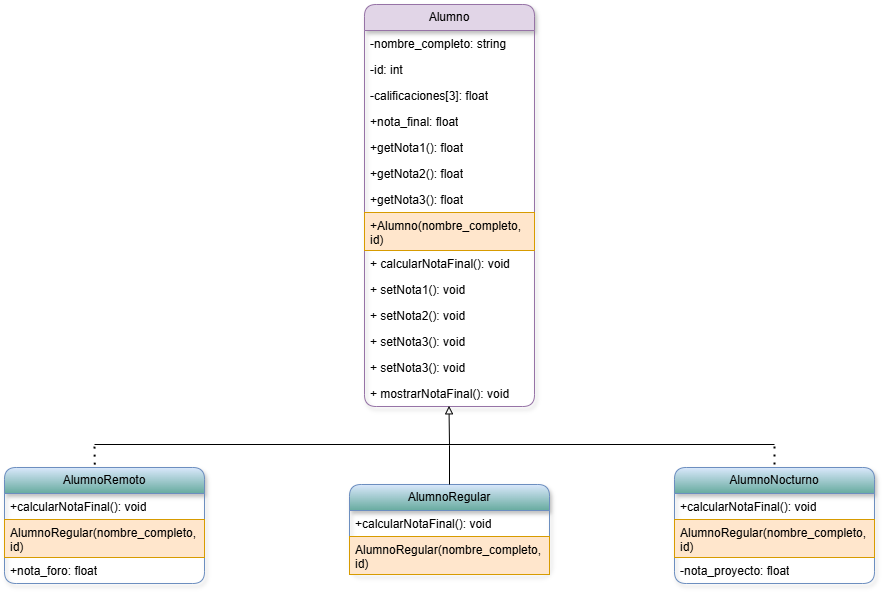

The diagram above was exported from draw.io. Its source (the exported page's mxGraphModel, read from the mxfile embedded in the PNG):
<mxGraphModel dx="2084" dy="620" grid="1" gridSize="10" guides="1" tooltips="1" connect="1" arrows="1" fold="1" page="1" pageScale="1" pageWidth="827" pageHeight="1169" math="0" shadow="0">
  <root>
    <mxCell id="2EwjBHlhUnSPFouge37n-0" />
    <mxCell id="2EwjBHlhUnSPFouge37n-1" parent="2EwjBHlhUnSPFouge37n-0" />
    <mxCell id="2EwjBHlhUnSPFouge37n-3" value="Alumno" style="swimlane;fontStyle=0;childLayout=stackLayout;horizontal=1;startSize=26;fillColor=#e1d5e7;horizontalStack=0;resizeParent=1;resizeParentMax=0;resizeLast=0;collapsible=1;marginBottom=0;whiteSpace=wrap;html=1;strokeColor=#9673a6;rounded=1;shadow=1;" vertex="1" parent="2EwjBHlhUnSPFouge37n-1">
      <mxGeometry x="70" y="210" width="170" height="402" as="geometry" />
    </mxCell>
    <mxCell id="2EwjBHlhUnSPFouge37n-4" value="-nombre_completo: string" style="text;strokeColor=none;fillColor=none;align=left;verticalAlign=top;spacingLeft=4;spacingRight=4;overflow=hidden;rotatable=0;points=[[0,0.5],[1,0.5]];portConstraint=eastwest;whiteSpace=wrap;html=1;" vertex="1" parent="2EwjBHlhUnSPFouge37n-3">
      <mxGeometry y="26" width="170" height="26" as="geometry" />
    </mxCell>
    <mxCell id="2EwjBHlhUnSPFouge37n-5" value="-id: int" style="text;strokeColor=none;fillColor=none;align=left;verticalAlign=top;spacingLeft=4;spacingRight=4;overflow=hidden;rotatable=0;points=[[0,0.5],[1,0.5]];portConstraint=eastwest;whiteSpace=wrap;html=1;" vertex="1" parent="2EwjBHlhUnSPFouge37n-3">
      <mxGeometry y="52" width="170" height="26" as="geometry" />
    </mxCell>
    <mxCell id="2EwjBHlhUnSPFouge37n-6" value="-calificaciones[3]: float" style="text;strokeColor=none;fillColor=none;align=left;verticalAlign=top;spacingLeft=4;spacingRight=4;overflow=hidden;rotatable=0;points=[[0,0.5],[1,0.5]];portConstraint=eastwest;whiteSpace=wrap;html=1;" vertex="1" parent="2EwjBHlhUnSPFouge37n-3">
      <mxGeometry y="78" width="170" height="26" as="geometry" />
    </mxCell>
    <mxCell id="2EwjBHlhUnSPFouge37n-7" value="+nota_final: float" style="text;strokeColor=none;fillColor=none;align=left;verticalAlign=top;spacingLeft=4;spacingRight=4;overflow=hidden;rotatable=0;points=[[0,0.5],[1,0.5]];portConstraint=eastwest;whiteSpace=wrap;html=1;" vertex="1" parent="2EwjBHlhUnSPFouge37n-3">
      <mxGeometry y="104" width="170" height="26" as="geometry" />
    </mxCell>
    <mxCell id="2EwjBHlhUnSPFouge37n-8" value="+getNota1(): float" style="text;strokeColor=none;fillColor=none;align=left;verticalAlign=top;spacingLeft=4;spacingRight=4;overflow=hidden;rotatable=0;points=[[0,0.5],[1,0.5]];portConstraint=eastwest;whiteSpace=wrap;html=1;" vertex="1" parent="2EwjBHlhUnSPFouge37n-3">
      <mxGeometry y="130" width="170" height="26" as="geometry" />
    </mxCell>
    <mxCell id="2EwjBHlhUnSPFouge37n-9" value="+getNota2(): float" style="text;strokeColor=none;fillColor=none;align=left;verticalAlign=top;spacingLeft=4;spacingRight=4;overflow=hidden;rotatable=0;points=[[0,0.5],[1,0.5]];portConstraint=eastwest;whiteSpace=wrap;html=1;" vertex="1" parent="2EwjBHlhUnSPFouge37n-3">
      <mxGeometry y="156" width="170" height="26" as="geometry" />
    </mxCell>
    <mxCell id="2EwjBHlhUnSPFouge37n-10" value="+getNota3(): float" style="text;strokeColor=none;fillColor=none;align=left;verticalAlign=top;spacingLeft=4;spacingRight=4;overflow=hidden;rotatable=0;points=[[0,0.5],[1,0.5]];portConstraint=eastwest;whiteSpace=wrap;html=1;" vertex="1" parent="2EwjBHlhUnSPFouge37n-3">
      <mxGeometry y="182" width="170" height="26" as="geometry" />
    </mxCell>
    <mxCell id="2EwjBHlhUnSPFouge37n-11" value="+Alumno(nombre_completo, id)" style="text;strokeColor=#d79b00;fillColor=#ffe6cc;align=left;verticalAlign=top;spacingLeft=4;spacingRight=4;overflow=hidden;rotatable=0;points=[[0,0.5],[1,0.5]];portConstraint=eastwest;whiteSpace=wrap;html=1;" vertex="1" parent="2EwjBHlhUnSPFouge37n-3">
      <mxGeometry y="208" width="170" height="38" as="geometry" />
    </mxCell>
    <mxCell id="2EwjBHlhUnSPFouge37n-12" value="&lt;span class=&quot;hljs-operator&quot;&gt;+&lt;/span&gt; calcularNotaFinal(): void" style="text;strokeColor=none;fillColor=none;align=left;verticalAlign=top;spacingLeft=4;spacingRight=4;overflow=hidden;rotatable=0;points=[[0,0.5],[1,0.5]];portConstraint=eastwest;whiteSpace=wrap;html=1;" vertex="1" parent="2EwjBHlhUnSPFouge37n-3">
      <mxGeometry y="246" width="170" height="26" as="geometry" />
    </mxCell>
    <mxCell id="2EwjBHlhUnSPFouge37n-13" value="&lt;span class=&quot;hljs-operator&quot;&gt;+&lt;/span&gt;&amp;nbsp;setNota1(): void" style="text;strokeColor=none;fillColor=none;align=left;verticalAlign=top;spacingLeft=4;spacingRight=4;overflow=hidden;rotatable=0;points=[[0,0.5],[1,0.5]];portConstraint=eastwest;whiteSpace=wrap;html=1;" vertex="1" parent="2EwjBHlhUnSPFouge37n-3">
      <mxGeometry y="272" width="170" height="26" as="geometry" />
    </mxCell>
    <mxCell id="2EwjBHlhUnSPFouge37n-14" value="&lt;span class=&quot;hljs-operator&quot;&gt;+&lt;/span&gt;&amp;nbsp;setNota2(): void" style="text;strokeColor=none;fillColor=none;align=left;verticalAlign=top;spacingLeft=4;spacingRight=4;overflow=hidden;rotatable=0;points=[[0,0.5],[1,0.5]];portConstraint=eastwest;whiteSpace=wrap;html=1;" vertex="1" parent="2EwjBHlhUnSPFouge37n-3">
      <mxGeometry y="298" width="170" height="26" as="geometry" />
    </mxCell>
    <mxCell id="2EwjBHlhUnSPFouge37n-15" value="&lt;span class=&quot;hljs-operator&quot;&gt;+&lt;/span&gt;&amp;nbsp;setNota3(): void" style="text;strokeColor=none;fillColor=none;align=left;verticalAlign=top;spacingLeft=4;spacingRight=4;overflow=hidden;rotatable=0;points=[[0,0.5],[1,0.5]];portConstraint=eastwest;whiteSpace=wrap;html=1;" vertex="1" parent="2EwjBHlhUnSPFouge37n-3">
      <mxGeometry y="324" width="170" height="26" as="geometry" />
    </mxCell>
    <mxCell id="l1PHHU_Ei7EHv6AIwb47-0" value="&lt;span class=&quot;hljs-operator&quot;&gt;+&lt;/span&gt;&amp;nbsp;setNota3(): void" style="text;strokeColor=none;fillColor=none;align=left;verticalAlign=top;spacingLeft=4;spacingRight=4;overflow=hidden;rotatable=0;points=[[0,0.5],[1,0.5]];portConstraint=eastwest;whiteSpace=wrap;html=1;" vertex="1" parent="2EwjBHlhUnSPFouge37n-3">
      <mxGeometry y="350" width="170" height="26" as="geometry" />
    </mxCell>
    <mxCell id="2EwjBHlhUnSPFouge37n-16" value="&lt;span class=&quot;hljs-operator&quot;&gt;+&lt;/span&gt;&amp;nbsp;mostrarNotaFinal(): void" style="text;strokeColor=none;fillColor=none;align=left;verticalAlign=top;spacingLeft=4;spacingRight=4;overflow=hidden;rotatable=0;points=[[0,0.5],[1,0.5]];portConstraint=eastwest;whiteSpace=wrap;html=1;" vertex="1" parent="2EwjBHlhUnSPFouge37n-3">
      <mxGeometry y="376" width="170" height="26" as="geometry" />
    </mxCell>
    <mxCell id="2EwjBHlhUnSPFouge37n-17" value="AlumnoRegular" style="swimlane;fontStyle=0;childLayout=stackLayout;horizontal=1;startSize=26;fillColor=#dae8fc;horizontalStack=0;resizeParent=1;resizeParentMax=0;resizeLast=0;collapsible=1;marginBottom=0;whiteSpace=wrap;html=1;strokeColor=#6c8ebf;gradientColor=#67AB9F;swimlaneFillColor=none;rounded=1;shadow=1;glass=0;align=center;verticalAlign=middle;fontFamily=Helvetica;fontSize=12;fontColor=default;" vertex="1" parent="2EwjBHlhUnSPFouge37n-1">
      <mxGeometry x="55" y="690" width="200" height="90" as="geometry" />
    </mxCell>
    <mxCell id="2EwjBHlhUnSPFouge37n-18" value="+calcularNotaFinal(): void" style="text;strokeColor=none;fillColor=none;align=left;verticalAlign=top;spacingLeft=4;spacingRight=4;overflow=hidden;rotatable=0;points=[[0,0.5],[1,0.5]];portConstraint=eastwest;whiteSpace=wrap;html=1;fontFamily=Helvetica;fontSize=12;fontColor=default;fontStyle=0;" vertex="1" parent="2EwjBHlhUnSPFouge37n-17">
      <mxGeometry y="26" width="200" height="26" as="geometry" />
    </mxCell>
    <mxCell id="2EwjBHlhUnSPFouge37n-22" value="AlumnoRegular(nombre_completo, id)" style="text;strokeColor=#d79b00;fillColor=#ffe6cc;align=left;verticalAlign=top;spacingLeft=4;spacingRight=4;overflow=hidden;rotatable=0;points=[[0,0.5],[1,0.5]];portConstraint=eastwest;whiteSpace=wrap;html=1;perimeterSpacing=5;rounded=0;fillStyle=auto;gradientColor=none;fontFamily=Helvetica;fontSize=12;fontColor=default;fontStyle=0;" vertex="1" parent="2EwjBHlhUnSPFouge37n-17">
      <mxGeometry y="52" width="200" height="38" as="geometry" />
    </mxCell>
    <mxCell id="l1PHHU_Ei7EHv6AIwb47-1" value="AlumnoNocturno" style="swimlane;fontStyle=0;childLayout=stackLayout;horizontal=1;startSize=26;fillColor=#dae8fc;horizontalStack=0;resizeParent=1;resizeParentMax=0;resizeLast=0;collapsible=1;marginBottom=0;whiteSpace=wrap;html=1;strokeColor=#6c8ebf;gradientColor=#67AB9F;swimlaneFillColor=none;rounded=1;shadow=1;glass=0;align=center;verticalAlign=middle;fontFamily=Helvetica;fontSize=12;fontColor=default;" vertex="1" parent="2EwjBHlhUnSPFouge37n-1">
      <mxGeometry x="380" y="673" width="200" height="116" as="geometry" />
    </mxCell>
    <mxCell id="l1PHHU_Ei7EHv6AIwb47-2" value="+calcularNotaFinal(): void" style="text;strokeColor=none;fillColor=none;align=left;verticalAlign=top;spacingLeft=4;spacingRight=4;overflow=hidden;rotatable=0;points=[[0,0.5],[1,0.5]];portConstraint=eastwest;whiteSpace=wrap;html=1;fontFamily=Helvetica;fontSize=12;fontColor=default;fontStyle=0;" vertex="1" parent="l1PHHU_Ei7EHv6AIwb47-1">
      <mxGeometry y="26" width="200" height="26" as="geometry" />
    </mxCell>
    <mxCell id="l1PHHU_Ei7EHv6AIwb47-3" value="AlumnoRegular(nombre_completo, id)" style="text;strokeColor=#d79b00;fillColor=#ffe6cc;align=left;verticalAlign=top;spacingLeft=4;spacingRight=4;overflow=hidden;rotatable=0;points=[[0,0.5],[1,0.5]];portConstraint=eastwest;whiteSpace=wrap;html=1;perimeterSpacing=5;rounded=0;fillStyle=auto;gradientColor=none;fontFamily=Helvetica;fontSize=12;fontColor=default;fontStyle=0;" vertex="1" parent="l1PHHU_Ei7EHv6AIwb47-1">
      <mxGeometry y="52" width="200" height="38" as="geometry" />
    </mxCell>
    <mxCell id="l1PHHU_Ei7EHv6AIwb47-10" value="-nota_proyecto: float" style="text;strokeColor=none;fillColor=none;align=left;verticalAlign=top;spacingLeft=4;spacingRight=4;overflow=hidden;rotatable=0;points=[[0,0.5],[1,0.5]];portConstraint=eastwest;whiteSpace=wrap;html=1;fontFamily=Helvetica;fontSize=12;fontColor=default;fontStyle=0;" vertex="1" parent="l1PHHU_Ei7EHv6AIwb47-1">
      <mxGeometry y="90" width="200" height="26" as="geometry" />
    </mxCell>
    <mxCell id="l1PHHU_Ei7EHv6AIwb47-5" value="AlumnoRemoto" style="swimlane;fontStyle=0;childLayout=stackLayout;horizontal=1;startSize=26;fillColor=#dae8fc;horizontalStack=0;resizeParent=1;resizeParentMax=0;resizeLast=0;collapsible=1;marginBottom=0;whiteSpace=wrap;html=1;strokeColor=#6c8ebf;gradientColor=#67AB9F;swimlaneFillColor=none;rounded=1;shadow=1;glass=0;align=center;verticalAlign=middle;fontFamily=Helvetica;fontSize=12;fontColor=default;" vertex="1" parent="2EwjBHlhUnSPFouge37n-1">
      <mxGeometry x="-290" y="673" width="200" height="116" as="geometry" />
    </mxCell>
    <mxCell id="l1PHHU_Ei7EHv6AIwb47-11" value="+calcularNotaFinal(): void" style="text;strokeColor=none;fillColor=none;align=left;verticalAlign=top;spacingLeft=4;spacingRight=4;overflow=hidden;rotatable=0;points=[[0,0.5],[1,0.5]];portConstraint=eastwest;whiteSpace=wrap;html=1;fontFamily=Helvetica;fontSize=12;fontColor=default;fontStyle=0;" vertex="1" parent="l1PHHU_Ei7EHv6AIwb47-5">
      <mxGeometry y="26" width="200" height="26" as="geometry" />
    </mxCell>
    <mxCell id="l1PHHU_Ei7EHv6AIwb47-7" value="AlumnoRegular(nombre_completo, id)" style="text;strokeColor=#d79b00;fillColor=#ffe6cc;align=left;verticalAlign=top;spacingLeft=4;spacingRight=4;overflow=hidden;rotatable=0;points=[[0,0.5],[1,0.5]];portConstraint=eastwest;whiteSpace=wrap;html=1;perimeterSpacing=5;rounded=0;fillStyle=auto;gradientColor=none;fontFamily=Helvetica;fontSize=12;fontColor=default;fontStyle=0;" vertex="1" parent="l1PHHU_Ei7EHv6AIwb47-5">
      <mxGeometry y="52" width="200" height="38" as="geometry" />
    </mxCell>
    <mxCell id="l1PHHU_Ei7EHv6AIwb47-6" value="+nota_foro: float" style="text;strokeColor=none;fillColor=none;align=left;verticalAlign=top;spacingLeft=4;spacingRight=4;overflow=hidden;rotatable=0;points=[[0,0.5],[1,0.5]];portConstraint=eastwest;whiteSpace=wrap;html=1;fontFamily=Helvetica;fontSize=12;fontColor=default;fontStyle=0;" vertex="1" parent="l1PHHU_Ei7EHv6AIwb47-5">
      <mxGeometry y="90" width="200" height="26" as="geometry" />
    </mxCell>
    <mxCell id="EmRYn_-KaUwOC9XqR-CR-0" style="edgeStyle=orthogonalEdgeStyle;rounded=0;orthogonalLoop=1;jettySize=auto;html=1;entryX=0.497;entryY=0.975;entryDx=0;entryDy=0;entryPerimeter=0;endArrow=block;endFill=0;" edge="1" parent="2EwjBHlhUnSPFouge37n-1" source="2EwjBHlhUnSPFouge37n-17" target="2EwjBHlhUnSPFouge37n-16">
      <mxGeometry relative="1" as="geometry" />
    </mxCell>
    <mxCell id="EmRYn_-KaUwOC9XqR-CR-2" value="" style="endArrow=none;html=1;rounded=0;" edge="1" parent="2EwjBHlhUnSPFouge37n-1">
      <mxGeometry width="50" height="50" relative="1" as="geometry">
        <mxPoint x="-200" y="650" as="sourcePoint" />
        <mxPoint x="480" y="650" as="targetPoint" />
      </mxGeometry>
    </mxCell>
    <mxCell id="EmRYn_-KaUwOC9XqR-CR-4" value="" style="endArrow=none;dashed=1;html=1;dashPattern=1 3;strokeWidth=2;rounded=0;" edge="1" parent="2EwjBHlhUnSPFouge37n-1">
      <mxGeometry width="50" height="50" relative="1" as="geometry">
        <mxPoint x="480" y="670" as="sourcePoint" />
        <mxPoint x="480" y="650" as="targetPoint" />
      </mxGeometry>
    </mxCell>
    <mxCell id="EmRYn_-KaUwOC9XqR-CR-5" value="" style="endArrow=none;dashed=1;html=1;dashPattern=1 3;strokeWidth=2;rounded=0;exitX=0.451;exitY=-0.025;exitDx=0;exitDy=0;exitPerimeter=0;" edge="1" parent="2EwjBHlhUnSPFouge37n-1" source="l1PHHU_Ei7EHv6AIwb47-5">
      <mxGeometry width="50" height="50" relative="1" as="geometry">
        <mxPoint x="-180" y="690" as="sourcePoint" />
        <mxPoint x="-200" y="650" as="targetPoint" />
      </mxGeometry>
    </mxCell>
  </root>
</mxGraphModel>